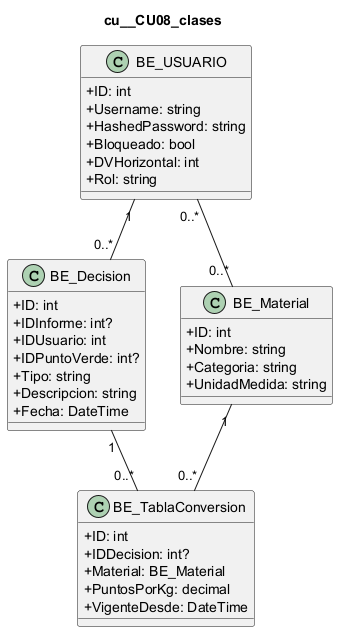

The diagram above was rendered by PlantUML. Its source (embedded in the PNG):
@startuml
skinparam classAttributeIconSize 0
title cu__CU08_clases
class "BE_USUARIO" as USUARIO {
  +ID: int
  +Username: string
  +HashedPassword: string
  +Bloqueado: bool
  +DVHorizontal: int
  +Rol: string
}
class "BE_Decision" as DECISION {
  +ID: int
  +IDInforme: int?
  +IDUsuario: int
  +IDPuntoVerde: int?
  +Tipo: string
  +Descripcion: string
  +Fecha: DateTime
}
class "BE_TablaConversion" as CONVERSION {
  +ID: int
  +IDDecision: int?
  +Material: BE_Material
  +PuntosPorKg: decimal
  +VigenteDesde: DateTime
}
class "BE_Material" as MATERIAL {
  +ID: int
  +Nombre: string
  +Categoria: string
  +UnidadMedida: string
}
DECISION "1" -- "0..*" CONVERSION
MATERIAL "1" -- "0..*" CONVERSION
USUARIO "1" -- "0..*" DECISION
USUARIO "0..*" -- "0..*" MATERIAL
@enduml